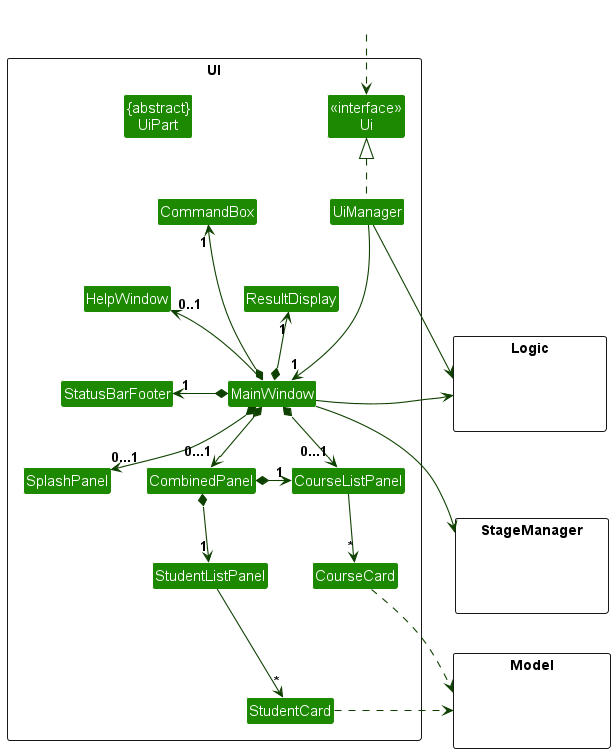

The diagram above was rendered by PlantUML. Its source (embedded in the PNG):
@startuml
!include style.puml
skinparam arrowThickness 1.1
skinparam arrowColor UI_COLOR_T4
skinparam classBackgroundColor UI_COLOR

package UI <<Rectangle>>{
Class "<<interface>>\nUi" as Ui
Class "{abstract}\nUiPart" as UiPart
Class UiManager
Class MainWindow
Class HelpWindow

Class SplashPanel
Class CombinedPanel
Class CourseListPanel
Class CourseCard
Class StudentListPanel
Class StudentCard

Class ResultDisplay
Class StatusBarFooter
Class CommandBox
}

package Model <<Rectangle>> {
Class HiddenModel #FFFFFF
}

package Logic <<Rectangle>> {
Class HiddenLogic #FFFFFF
}

package StageManager <<Rectangle>> {
Class HiddenLogic #FFFFFF
}

Class HiddenOutside #FFFFFF
HiddenOutside ..> Ui

UiManager .up.|> Ui
UiManager -down--> "1" MainWindow
UiManager -right> Logic


MainWindow -up-> "0..1" HelpWindow

MainWindow *-left->  "1" CommandBox
MainWindow *-left-> "1" ResultDisplay
MainWindow *-left-> "1" StatusBarFooter

MainWindow *-down-> "0...1" SplashPanel
MainWindow *-down-> "0...1" CombinedPanel
MainWindow *-down-> "0...1" CourseListPanel

MainWindow -right> Logic
MainWindow -right> StageManager

CombinedPanel *-down-> "1" StudentListPanel
CombinedPanel *-right-> "1" CourseListPanel

CourseListPanel -down-> "*" CourseCard
CourseCard .right.> Model
StudentListPanel -down-> "*" StudentCard
StudentCard .right.> Model

'hidden arrows for organisation
SplashPanel -[hidden]right- CombinedPanel
CommandBox -[hidden]down- ResultDisplay
CommandBox -[hidden]down-- StatusBarFooter
Logic -[hidden]down-- StageManager
@enduml